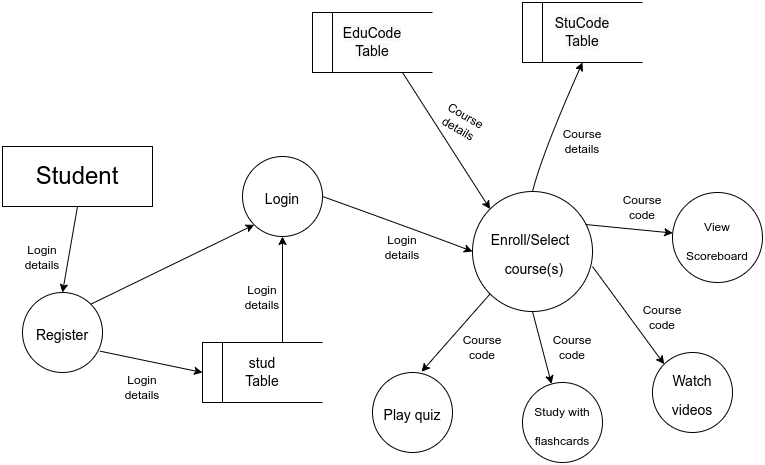

The diagram above was exported from draw.io. Its source (the exported page's mxGraphModel, read from the mxfile embedded in the PNG):
<mxGraphModel dx="868" dy="565" grid="1" gridSize="10" guides="1" tooltips="1" connect="1" arrows="1" fold="1" page="1" pageScale="1" pageWidth="1169" pageHeight="827" math="0" shadow="0">
  <root>
    <mxCell id="0" />
    <mxCell id="1" parent="0" />
    <mxCell id="_G93Et9cUjYKcBJTbq6s-1" value="&lt;font style=&quot;font-size: 24px;&quot;&gt;Student&lt;/font&gt;" style="rounded=0;whiteSpace=wrap;html=1;fillColor=none;strokeColor=default;" parent="1" vertex="1">
      <mxGeometry x="60" y="384" width="150" height="60" as="geometry" />
    </mxCell>
    <mxCell id="_G93Et9cUjYKcBJTbq6s-2" value="" style="curved=1;endArrow=classic;html=1;rounded=0;fontSize=24;exitX=0.5;exitY=1;exitDx=0;exitDy=0;entryX=0.5;entryY=0;entryDx=0;entryDy=0;" parent="1" source="_G93Et9cUjYKcBJTbq6s-1" target="_G93Et9cUjYKcBJTbq6s-6" edge="1">
      <mxGeometry width="50" height="50" relative="1" as="geometry">
        <mxPoint x="590" y="440" as="sourcePoint" />
        <mxPoint x="140" y="550" as="targetPoint" />
        <Array as="points" />
      </mxGeometry>
    </mxCell>
    <mxCell id="_G93Et9cUjYKcBJTbq6s-3" value="&lt;font style=&quot;font-size: 14px;&quot;&gt;Login&lt;/font&gt;" style="ellipse;whiteSpace=wrap;html=1;fontSize=24;" parent="1" vertex="1">
      <mxGeometry x="300" y="394" width="80" height="80" as="geometry" />
    </mxCell>
    <mxCell id="_G93Et9cUjYKcBJTbq6s-4" value="" style="curved=1;endArrow=classic;html=1;rounded=0;fontSize=24;entryX=0.5;entryY=1;entryDx=0;entryDy=0;exitX=0.75;exitY=0;exitDx=0;exitDy=0;" parent="1" target="_G93Et9cUjYKcBJTbq6s-3" edge="1">
      <mxGeometry width="50" height="50" relative="1" as="geometry">
        <mxPoint x="340" y="580" as="sourcePoint" />
        <mxPoint x="400" y="560" as="targetPoint" />
        <Array as="points" />
      </mxGeometry>
    </mxCell>
    <mxCell id="_G93Et9cUjYKcBJTbq6s-6" value="&lt;font style=&quot;font-size: 14px;&quot;&gt;Register&lt;/font&gt;" style="ellipse;whiteSpace=wrap;html=1;fontSize=24;" parent="1" vertex="1">
      <mxGeometry x="80" y="530" width="80" height="80" as="geometry" />
    </mxCell>
    <mxCell id="_G93Et9cUjYKcBJTbq6s-7" value="" style="curved=1;endArrow=classic;html=1;rounded=0;fontSize=24;entryX=0;entryY=1;entryDx=0;entryDy=0;exitX=1;exitY=0;exitDx=0;exitDy=0;" parent="1" source="_G93Et9cUjYKcBJTbq6s-6" target="_G93Et9cUjYKcBJTbq6s-3" edge="1">
      <mxGeometry width="50" height="50" relative="1" as="geometry">
        <mxPoint x="400.0000000000002" y="580" as="sourcePoint" />
        <mxPoint x="360.0000000000002" y="480" as="targetPoint" />
        <Array as="points" />
      </mxGeometry>
    </mxCell>
    <mxCell id="_G93Et9cUjYKcBJTbq6s-14" value="" style="curved=1;endArrow=classic;html=1;rounded=0;fontSize=24;exitX=0.967;exitY=0.733;exitDx=0;exitDy=0;entryX=0;entryY=0.5;entryDx=0;entryDy=0;exitPerimeter=0;" parent="1" source="_G93Et9cUjYKcBJTbq6s-6" edge="1">
      <mxGeometry width="50" height="50" relative="1" as="geometry">
        <mxPoint x="182.5" y="454" as="sourcePoint" />
        <mxPoint x="260" y="610" as="targetPoint" />
        <Array as="points" />
      </mxGeometry>
    </mxCell>
    <mxCell id="ZVNJhbh3TmzRFNczWuq3-1" value="&lt;font style=&quot;font-size: 12px;&quot;&gt;View Scoreboard&lt;/font&gt;" style="ellipse;whiteSpace=wrap;html=1;fontSize=24;" parent="1" vertex="1">
      <mxGeometry x="730" y="430" width="90" height="90" as="geometry" />
    </mxCell>
    <mxCell id="ZVNJhbh3TmzRFNczWuq3-3" value="&lt;font style=&quot;font-size: 12px;&quot;&gt;Study with flashcards&lt;/font&gt;" style="ellipse;whiteSpace=wrap;html=1;fontSize=24;" parent="1" vertex="1">
      <mxGeometry x="580" y="620" width="80" height="80" as="geometry" />
    </mxCell>
    <mxCell id="ZVNJhbh3TmzRFNczWuq3-4" value="&lt;font style=&quot;font-size: 14px;&quot;&gt;Play quiz&lt;/font&gt;" style="ellipse;whiteSpace=wrap;html=1;fontSize=24;" parent="1" vertex="1">
      <mxGeometry x="430" y="610" width="80" height="80" as="geometry" />
    </mxCell>
    <mxCell id="ZVNJhbh3TmzRFNczWuq3-5" value="&lt;font style=&quot;font-size: 14px;&quot;&gt;Watch videos&lt;/font&gt;" style="ellipse;whiteSpace=wrap;html=1;fontSize=24;" parent="1" vertex="1">
      <mxGeometry x="710" y="590" width="80" height="80" as="geometry" />
    </mxCell>
    <mxCell id="ZVNJhbh3TmzRFNczWuq3-6" value="&lt;font style=&quot;font-size: 14px;&quot;&gt;Enroll/Select&amp;nbsp; &amp;nbsp;course(s)&lt;/font&gt;" style="ellipse;whiteSpace=wrap;html=1;fontSize=24;" parent="1" vertex="1">
      <mxGeometry x="530" y="429" width="120" height="120" as="geometry" />
    </mxCell>
    <mxCell id="ZVNJhbh3TmzRFNczWuq3-8" value="" style="curved=1;endArrow=classic;html=1;rounded=0;fontSize=24;exitX=1;exitY=0.5;exitDx=0;exitDy=0;entryX=0;entryY=0.5;entryDx=0;entryDy=0;" parent="1" source="_G93Et9cUjYKcBJTbq6s-3" target="ZVNJhbh3TmzRFNczWuq3-6" edge="1">
      <mxGeometry width="50" height="50" relative="1" as="geometry">
        <mxPoint x="365" y="590.0000000000002" as="sourcePoint" />
        <mxPoint x="360" y="480" as="targetPoint" />
        <Array as="points">
          <mxPoint x="480" y="470" />
        </Array>
      </mxGeometry>
    </mxCell>
    <mxCell id="ZVNJhbh3TmzRFNczWuq3-9" value="" style="curved=1;endArrow=classic;html=1;rounded=0;fontSize=24;exitX=0.942;exitY=0.275;exitDx=0;exitDy=0;exitPerimeter=0;" parent="1" source="ZVNJhbh3TmzRFNczWuq3-6" target="ZVNJhbh3TmzRFNczWuq3-1" edge="1">
      <mxGeometry width="50" height="50" relative="1" as="geometry">
        <mxPoint x="420" y="440" as="sourcePoint" />
        <mxPoint x="577.545067564301" y="463.473178488405" as="targetPoint" />
        <Array as="points" />
      </mxGeometry>
    </mxCell>
    <mxCell id="ZVNJhbh3TmzRFNczWuq3-10" value="" style="curved=1;endArrow=classic;html=1;rounded=0;fontSize=24;exitX=1;exitY=0.625;exitDx=0;exitDy=0;entryX=0;entryY=0;entryDx=0;entryDy=0;exitPerimeter=0;" parent="1" source="ZVNJhbh3TmzRFNczWuq3-6" target="ZVNJhbh3TmzRFNczWuq3-5" edge="1">
      <mxGeometry width="50" height="50" relative="1" as="geometry">
        <mxPoint x="630" y="450" as="sourcePoint" />
        <mxPoint x="578.6013277219402" y="325.58674978131876" as="targetPoint" />
        <Array as="points" />
      </mxGeometry>
    </mxCell>
    <mxCell id="ZVNJhbh3TmzRFNczWuq3-11" value="" style="curved=1;endArrow=classic;html=1;rounded=0;fontSize=24;exitX=0.5;exitY=1;exitDx=0;exitDy=0;entryX=0.363;entryY=0.018;entryDx=0;entryDy=0;entryPerimeter=0;" parent="1" source="ZVNJhbh3TmzRFNczWuq3-6" target="ZVNJhbh3TmzRFNczWuq3-3" edge="1">
      <mxGeometry width="50" height="50" relative="1" as="geometry">
        <mxPoint x="686.5685424949238" y="466.1091270347399" as="sourcePoint" />
        <mxPoint x="753.4314575050762" y="366.1091270347399" as="targetPoint" />
        <Array as="points" />
      </mxGeometry>
    </mxCell>
    <mxCell id="ZVNJhbh3TmzRFNczWuq3-12" value="" style="curved=1;endArrow=classic;html=1;rounded=0;fontSize=24;entryX=0.613;entryY=-0.009;entryDx=0;entryDy=0;entryPerimeter=0;exitX=0;exitY=1;exitDx=0;exitDy=0;" parent="1" source="ZVNJhbh3TmzRFNczWuq3-6" target="ZVNJhbh3TmzRFNczWuq3-4" edge="1">
      <mxGeometry width="50" height="50" relative="1" as="geometry">
        <mxPoint x="686.5685424949238" y="543.8908729652601" as="sourcePoint" />
        <mxPoint x="758.0799999999999" y="566.98" as="targetPoint" />
        <Array as="points" />
      </mxGeometry>
    </mxCell>
    <mxCell id="ZVNJhbh3TmzRFNczWuq3-13" value="Login details" style="text;html=1;strokeColor=none;fillColor=none;align=center;verticalAlign=middle;whiteSpace=wrap;rounded=0;rotation=0;" parent="1" vertex="1">
      <mxGeometry x="290" y="520" width="60" height="30" as="geometry" />
    </mxCell>
    <mxCell id="ZVNJhbh3TmzRFNczWuq3-14" value="Login details" style="text;html=1;strokeColor=none;fillColor=none;align=center;verticalAlign=middle;whiteSpace=wrap;rounded=0;rotation=0;" parent="1" vertex="1">
      <mxGeometry x="70" y="480" width="60" height="30" as="geometry" />
    </mxCell>
    <mxCell id="ZVNJhbh3TmzRFNczWuq3-15" value="Login details" style="text;html=1;strokeColor=none;fillColor=none;align=center;verticalAlign=middle;whiteSpace=wrap;rounded=0;rotation=0;" parent="1" vertex="1">
      <mxGeometry x="170" y="610" width="60" height="30" as="geometry" />
    </mxCell>
    <mxCell id="ZVNJhbh3TmzRFNczWuq3-18" value="Course code" style="text;html=1;strokeColor=none;fillColor=none;align=center;verticalAlign=middle;whiteSpace=wrap;rounded=0;" parent="1" vertex="1">
      <mxGeometry x="600" y="570" width="60" height="30" as="geometry" />
    </mxCell>
    <mxCell id="ZVNJhbh3TmzRFNczWuq3-19" value="Course code" style="text;html=1;strokeColor=none;fillColor=none;align=center;verticalAlign=middle;whiteSpace=wrap;rounded=0;" parent="1" vertex="1">
      <mxGeometry x="510" y="570" width="60" height="30" as="geometry" />
    </mxCell>
    <mxCell id="ZVNJhbh3TmzRFNczWuq3-20" value="Course code" style="text;html=1;strokeColor=none;fillColor=none;align=center;verticalAlign=middle;whiteSpace=wrap;rounded=0;" parent="1" vertex="1">
      <mxGeometry x="690" y="540" width="60" height="30" as="geometry" />
    </mxCell>
    <mxCell id="ZVNJhbh3TmzRFNczWuq3-21" value="Course code" style="text;html=1;strokeColor=none;fillColor=none;align=center;verticalAlign=middle;whiteSpace=wrap;rounded=0;" parent="1" vertex="1">
      <mxGeometry x="670" y="430" width="60" height="30" as="geometry" />
    </mxCell>
    <mxCell id="ZVNJhbh3TmzRFNczWuq3-26" value="" style="curved=1;endArrow=classic;html=1;rounded=0;fontSize=24;exitX=0.75;exitY=1;exitDx=0;exitDy=0;entryX=0;entryY=0;entryDx=0;entryDy=0;" parent="1" source="XX4rhaqD7rpHcr-ShIzo-6" target="ZVNJhbh3TmzRFNczWuq3-6" edge="1">
      <mxGeometry width="50" height="50" relative="1" as="geometry">
        <mxPoint x="380" y="330" as="sourcePoint" />
        <mxPoint x="588.7874813583167" y="328.03129660420836" as="targetPoint" />
        <Array as="points" />
      </mxGeometry>
    </mxCell>
    <mxCell id="ZVNJhbh3TmzRFNczWuq3-27" value="" style="curved=1;endArrow=classic;html=1;rounded=0;fontSize=24;entryX=0.5;entryY=1;entryDx=0;entryDy=0;exitX=0.5;exitY=0;exitDx=0;exitDy=0;" parent="1" source="ZVNJhbh3TmzRFNczWuq3-6" target="XX4rhaqD7rpHcr-ShIzo-4" edge="1">
      <mxGeometry width="50" height="50" relative="1" as="geometry">
        <mxPoint x="640" y="460" as="sourcePoint" />
        <mxPoint x="500" y="270" as="targetPoint" />
        <Array as="points">
          <mxPoint x="600" y="390" />
        </Array>
      </mxGeometry>
    </mxCell>
    <mxCell id="ZVNJhbh3TmzRFNczWuq3-29" value="Course details" style="text;html=1;strokeColor=none;fillColor=none;align=center;verticalAlign=middle;whiteSpace=wrap;rounded=0;rotation=30;" parent="1" vertex="1">
      <mxGeometry x="490" y="345" width="60" height="30" as="geometry" />
    </mxCell>
    <mxCell id="ZVNJhbh3TmzRFNczWuq3-30" value="Course details" style="text;html=1;strokeColor=none;fillColor=none;align=center;verticalAlign=middle;whiteSpace=wrap;rounded=0;rotation=0;" parent="1" vertex="1">
      <mxGeometry x="610" y="364" width="60" height="30" as="geometry" />
    </mxCell>
    <mxCell id="-FZFh1jZN246vrUM3Ffq-3" value="Login details" style="text;html=1;strokeColor=none;fillColor=none;align=center;verticalAlign=middle;whiteSpace=wrap;rounded=0;rotation=0;" parent="1" vertex="1">
      <mxGeometry x="430" y="470" width="60" height="30" as="geometry" />
    </mxCell>
    <mxCell id="XX4rhaqD7rpHcr-ShIzo-4" value="&lt;span style=&quot;color: rgb(0, 0, 0); font-family: Helvetica; font-size: 14px; font-style: normal; font-variant-ligatures: normal; font-variant-caps: normal; font-weight: 400; letter-spacing: normal; orphans: 2; text-align: center; text-indent: 0px; text-transform: none; widows: 2; word-spacing: 0px; -webkit-text-stroke-width: 0px; background-color: rgb(248, 249, 250); text-decoration-thickness: initial; text-decoration-style: initial; text-decoration-color: initial; float: none; display: inline !important;&quot;&gt;StuCode&lt;/span&gt;&lt;br style=&quot;color: rgb(0, 0, 0); font-family: Helvetica; font-size: 14px; font-style: normal; font-variant-ligatures: normal; font-variant-caps: normal; font-weight: 400; letter-spacing: normal; orphans: 2; text-align: center; text-indent: 0px; text-transform: none; widows: 2; word-spacing: 0px; -webkit-text-stroke-width: 0px; background-color: rgb(248, 249, 250); text-decoration-thickness: initial; text-decoration-style: initial; text-decoration-color: initial;&quot;&gt;&lt;span style=&quot;color: rgb(0, 0, 0); font-family: Helvetica; font-size: 14px; font-style: normal; font-variant-ligatures: normal; font-variant-caps: normal; font-weight: 400; letter-spacing: normal; orphans: 2; text-align: center; text-indent: 0px; text-transform: none; widows: 2; word-spacing: 0px; -webkit-text-stroke-width: 0px; background-color: rgb(248, 249, 250); text-decoration-thickness: initial; text-decoration-style: initial; text-decoration-color: initial; float: none; display: inline !important;&quot;&gt;Table&lt;/span&gt;" style="shape=partialRectangle;whiteSpace=wrap;html=1;left=0;right=0;fillColor=none;rounded=0;strokeColor=default;" parent="1" vertex="1">
      <mxGeometry x="580" y="240" width="120" height="60" as="geometry" />
    </mxCell>
    <mxCell id="XX4rhaqD7rpHcr-ShIzo-5" value="" style="rounded=0;whiteSpace=wrap;html=1;strokeColor=default;fillColor=none;" parent="1" vertex="1">
      <mxGeometry x="580" y="240" width="20" height="60" as="geometry" />
    </mxCell>
    <mxCell id="XX4rhaqD7rpHcr-ShIzo-6" value="&lt;span style=&quot;color: rgb(0, 0, 0); font-family: Helvetica; font-size: 14px; font-style: normal; font-variant-ligatures: normal; font-variant-caps: normal; font-weight: 400; letter-spacing: normal; orphans: 2; text-align: center; text-indent: 0px; text-transform: none; widows: 2; word-spacing: 0px; -webkit-text-stroke-width: 0px; background-color: rgb(248, 249, 250); text-decoration-thickness: initial; text-decoration-style: initial; text-decoration-color: initial; float: none; display: inline !important;&quot;&gt;EduCode&lt;/span&gt;&lt;br style=&quot;color: rgb(0, 0, 0); font-family: Helvetica; font-size: 14px; font-style: normal; font-variant-ligatures: normal; font-variant-caps: normal; font-weight: 400; letter-spacing: normal; orphans: 2; text-align: center; text-indent: 0px; text-transform: none; widows: 2; word-spacing: 0px; -webkit-text-stroke-width: 0px; background-color: rgb(248, 249, 250); text-decoration-thickness: initial; text-decoration-style: initial; text-decoration-color: initial;&quot;&gt;&lt;span style=&quot;color: rgb(0, 0, 0); font-family: Helvetica; font-size: 14px; font-style: normal; font-variant-ligatures: normal; font-variant-caps: normal; font-weight: 400; letter-spacing: normal; orphans: 2; text-align: center; text-indent: 0px; text-transform: none; widows: 2; word-spacing: 0px; -webkit-text-stroke-width: 0px; background-color: rgb(248, 249, 250); text-decoration-thickness: initial; text-decoration-style: initial; text-decoration-color: initial; float: none; display: inline !important;&quot;&gt;Table&lt;/span&gt;" style="shape=partialRectangle;whiteSpace=wrap;html=1;left=0;right=0;fillColor=none;rounded=0;strokeColor=default;" parent="1" vertex="1">
      <mxGeometry x="370" y="250" width="120" height="60" as="geometry" />
    </mxCell>
    <mxCell id="XX4rhaqD7rpHcr-ShIzo-7" value="" style="rounded=0;whiteSpace=wrap;html=1;strokeColor=default;fillColor=none;" parent="1" vertex="1">
      <mxGeometry x="370" y="250" width="20" height="60" as="geometry" />
    </mxCell>
    <mxCell id="xdwXZ0ihegKC04Fdy2pR-1" value="&lt;span style=&quot;font-size: 14px;&quot;&gt;stud&lt;/span&gt;&lt;br style=&quot;font-size: 14px;&quot;&gt;&lt;span style=&quot;font-size: 14px;&quot;&gt;Table&lt;/span&gt;" style="shape=partialRectangle;whiteSpace=wrap;html=1;left=0;right=0;fillColor=none;" vertex="1" parent="1">
      <mxGeometry x="260" y="580" width="120" height="60" as="geometry" />
    </mxCell>
    <mxCell id="xdwXZ0ihegKC04Fdy2pR-2" value="" style="rounded=0;whiteSpace=wrap;html=1;" vertex="1" parent="1">
      <mxGeometry x="260" y="580" width="20" height="60" as="geometry" />
    </mxCell>
  </root>
</mxGraphModel>